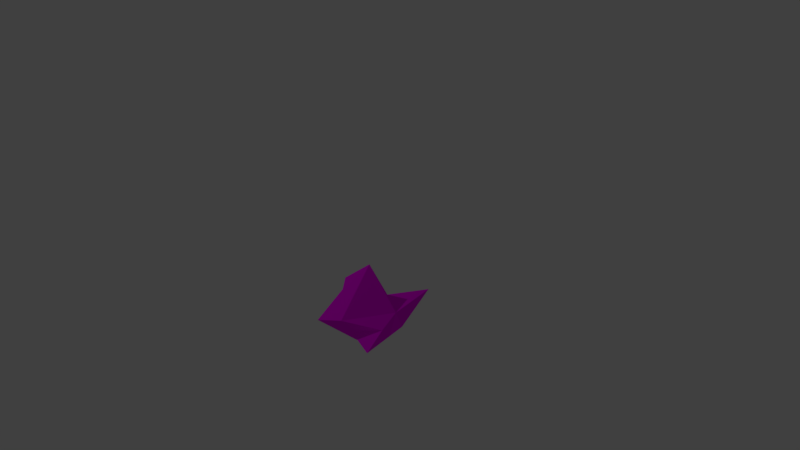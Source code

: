 # Source: skyscraperDES6.blend  (saved by Blender 2.78.0; exported with 4.5.12 LTS)
import bpy
from mathutils import Matrix  # noqa: F401  (used for matrix-valued properties, if any)

bpy.ops.wm.read_factory_settings(use_empty=True)
scene = bpy.context.scene
scene.name = 'Scene'

# ---- collections
col_collection_1 = bpy.data.collections.new('Collection 1'); scene.collection.children.link(col_collection_1)

# ---- images (referenced by path relative to the original .blend; pixels are not part of the script)
import os
ASSET_DIR = os.environ.get("B2B_ASSET_DIR", "")  # directory of the original .blend (textures are referenced by path, not embedded)
HERE = os.path.dirname(os.path.abspath(__file__))  # packed textures are extracted next to this script under _unpacked/

def load_image(name, relpath, width, height, colorspace="sRGB"):
    """Load a texture the original file referenced (path relative to the .blend, or extracted next to this script)."""
    p = next((c for c in (os.path.join(HERE, relpath), os.path.join(ASSET_DIR, relpath)) if relpath and os.path.exists(c)), "")
    if p:
        img = bpy.data.images.load(p, check_existing=True)
        img.name = name
    else:  # same state as the original file: an image datablock whose file is absent (Cycles renders it pink)
        img = bpy.data.images.new(name, width, height)
        img.source = "FILE"
        img.filepath = "//" + (relpath or name)
    img.colorspace_settings.name = colorspace
    return img
img_texturescom_highriseglass0109_2_seamless_s_jpg = load_image('TexturesCom_HighRiseGlass0109_2_seamless_S.jpg', 'TexturesCom_HighRiseGlass0109_2_seamless_S.jpg', 1024, 1024, 'sRGB')

# ---- materials (node trees are filled in below, after node groups)
mat_windows = bpy.data.materials.new('windows')
mat_windows.alpha_threshold = 0.0
mat_windows.preview_render_type = 'FLAT'
mat_windows.roughness = 0.5
mat_windows.line_color = (0.0, 0.0, 0.0, 1.0)
mat_grey = bpy.data.materials.new('grey')
mat_grey.alpha_threshold = 0.0
mat_grey.preview_render_type = 'FLAT'
mat_grey.roughness = 0.5
mat_grey.line_color = (0.0, 0.0, 0.0, 1.0)

# ---- material node trees
mat_windows.use_nodes = True; mat_windows.node_tree.nodes.clear()
_N = mat_windows.node_tree.nodes; _L = mat_windows.node_tree.links
n0 = _N.new('ShaderNodeOutputMaterial'); n0.name = 'Material Output'; n0.location = (496, 1)
n1 = _N.new('ShaderNodeMapping'); n1.name = 'Mapping'; n1.location = (-341, 106)
n1.vector_type = 'TEXTURE'
n1.inputs[3].default_value = (0.1, 0.1, 0.1)
n2 = _N.new('ShaderNodeTexCoord'); n2.name = 'Texture Coordinate'; n2.location = (-536, 324)
n3 = _N.new('ShaderNodeBsdfDiffuse'); n3.name = 'Diffuse BSDF'; n3.location = (245, 54)
n4 = _N.new('ShaderNodeTexImage'); n4.name = 'Image Texture'; n4.location = (43, 93)
n4.width = 140
n4.image = img_texturescom_highriseglass0109_2_seamless_s_jpg
_L.new(n4.outputs[0], n3.inputs[0])
_L.new(n3.outputs[0], n0.inputs[0])
_L.new(n2.outputs[2], n1.inputs[0])
_L.new(n1.outputs[0], n4.inputs[0])
n0.is_active_output = True
mat_grey.use_nodes = True; mat_grey.node_tree.nodes.clear()
_N = mat_grey.node_tree.nodes; _L = mat_grey.node_tree.links
n0 = _N.new('ShaderNodeBsdfDiffuse'); n0.name = 'Diffuse BSDF'; n0.location = (-259, 40)
n0.inputs[0].default_value = (0.1352, 0.1196, 0.1161, 1.0)
n1 = _N.new('ShaderNodeOutputMaterial'); n1.name = 'Material Output'; n1.location = (43, 33)
_L.new(n0.outputs[0], n1.inputs[0])
n1.is_active_output = True

# ---- world
world_world = bpy.data.worlds.new('World'); scene.world = world_world
world_world.color = (0.05088, 0.05088, 0.05088)
world_world.use_sun_shadow = False
world_world.sun_shadow_jitter_overblur = 0.0
world_world.cycles.sampling_method = 'MANUAL'

# ---- cameras
cam_camera = bpy.data.cameras.new('Camera')
cam_camera.clip_end = 100.0
cam_camera.lens = 35.0
cam_camera.sensor_width = 32.0
cam_camera.sensor_height = 18.0
cam_camera.ortho_scale = 7.314
cam_camera.dof.focus_distance = 0.0

# ---- lights
light_lamp = bpy.data.lights.new('Lamp', 'POINT')
light_lamp.transmission_factor = 0.0
light_lamp.cutoff_distance = 30.0
light_lamp.energy = 100.0
light_lamp.shadow_buffer_clip_start = 1.001
light_lamp.shadow_soft_size = 0.1
light_lamp.shadow_maximum_resolution = 0.006
light_lamp.use_absolute_resolution = True

# ---- meshes
me_cube = bpy.data.meshes.new('Cube')
me_cube.from_pydata([(0.3004, 0.5, -0.9452), (-0.5, 0.5, -1.002), (-0.5, -0.5, -1.017), (-0.5, 2.086e-07, -0.9597), (8.941e-08, 1.192e-07, -0.1539), (0.5, -0.5, -1.052), (4.47e-08, -0.3241, -1.062), (0.6149, 2.98e-08, -0.823), (0.02427, -0.009238, -1.43), (1.341e-07, 0.5, -1.089), (1.341e-07, 0.31, -0.7371), (4.47e-08, -0.5, -0.7989), (-0.5, 2.086e-07, -0.5597), (0.5, 2.98e-08, -0.6623), (0.5, -0.2379, -0.8243), (-0.3633, -0.1649, -0.6168), (-0.3466, 0.2652, -0.6019), (0.5065, 0.5854, -0.5452)], [], [(8, 7, 5, 6), (9, 0, 7, 8), (8, 6, 2, 3), (15, 11, 4, 12), (16, 10, 9, 1), (11, 14, 13, 4), (17, 13, 7, 0), (12, 16, 1, 3), (10, 17, 0, 9), (14, 11, 6, 5), (15, 12, 3, 2), (11, 15, 2, 6), (12, 4, 10, 16), (9, 8, 3, 1), (4, 13, 17, 10), (13, 14, 5, 7)])
_uv = me_cube.uv_layers.new(name='UVMap')
_uv.uv.foreach_set('vector', [0.5116, 0.4954, 0.7939, 0.5, 0.739, 0.25, 0.5, 0.338, 0.5, 0.75, 0.6436, 0.75, 0.7939, 0.5, 0.5116, 0.4954, 0.5116, 0.4954, 0.5, 0.338, 0.261, 0.25, 0.261, 0.5, 0.3263, 0.1916, 0.5, 0.1006, 0.5, 0.4231, 0.261, 0.2201, 0.3343, 0.1991, 0.5, 0.1314, 0.5, -0.04471, 0.261, -0.0009497, 0.5, 0.1006, 0.739, 0.08786, 0.739, 0.1689, 0.5, 0.4231, 0.7798, 0.2274, 0.5, 0.1689, 0.5, 0.08851, 0.739, 0.0274, 0.5, 0.2201, 0.6268, 0.1991, 0.739, -0.0009497, 0.5, 0.02015, 0.5, 0.1314, 0.7421, 0.2274, 0.6436, 0.0274, 0.5, -0.04471, 0.739, 0.08786, 0.5, 0.1006, 0.5, -0.03115, 0.739, -0.02595, 0.4212, 0.1916, 0.5, 0.2201, 0.5, 0.02015, 0.261, -0.008396, 0.5, 0.1006, 0.3263, 0.1916, 0.261, -0.008396, 0.5, -0.03115, 0.261, 0.2201, 0.5, 0.4231, 0.5, 0.1314, 0.3343, 0.1991, 0.5, 0.75, 0.5116, 0.4954, 0.261, 0.5, 0.261, 0.75, 0.5, 0.5, 0.739, 0.5, 0.7421, 0.7927, 0.5, 0.655, 0.5, 0.1689, 0.3863, 0.08786, 0.261, -0.02595, 0.5, 0.08851])
_ca = me_cube.color_attributes.new('Col', 'BYTE_COLOR', 'CORNER')
_ca.data.foreach_set('color', [1.0, 1.0, 1.0, 1.0, 1.0, 1.0, 1.0, 1.0, 1.0, 1.0, 1.0, 1.0, 1.0, 1.0, 1.0, 1.0, 1.0, 1.0, 1.0, 1.0, 1.0, 1.0, 1.0, 1.0, 1.0, 1.0, 1.0, 1.0, 1.0, 1.0, 1.0, 1.0, 1.0, 1.0, 1.0, 1.0, 1.0, 1.0, 1.0, 1.0, 1.0, 1.0, 1.0, 1.0, 1.0, 1.0, 1.0, 1.0, 1.0, 1.0, 1.0, 1.0, 1.0, 1.0, 1.0, 1.0, 1.0, 1.0, 1.0, 1.0, 1.0, 1.0, 1.0, 1.0, 1.0, 1.0, 1.0, 1.0, 1.0, 1.0, 1.0, 1.0, 1.0, 1.0, 1.0, 1.0, 1.0, 1.0, 1.0, 1.0, 1.0, 1.0, 1.0, 1.0, 1.0, 1.0, 1.0, 1.0, 1.0, 1.0, 1.0, 1.0, 1.0, 1.0, 1.0, 1.0, 1.0, 1.0, 1.0, 1.0, 1.0, 1.0, 1.0, 1.0, 1.0, 1.0, 1.0, 1.0, 1.0, 1.0, 1.0, 1.0, 1.0, 1.0, 1.0, 1.0, 1.0, 1.0, 1.0, 1.0, 1.0, 1.0, 1.0, 1.0, 1.0, 1.0, 1.0, 1.0, 1.0, 1.0, 1.0, 1.0, 1.0, 1.0, 1.0, 1.0, 1.0, 1.0, 1.0, 1.0, 1.0, 1.0, 1.0, 1.0, 1.0, 1.0, 1.0, 1.0, 1.0, 1.0, 1.0, 1.0, 1.0, 1.0, 1.0, 1.0, 1.0, 1.0, 1.0, 1.0, 1.0, 1.0, 1.0, 1.0, 1.0, 1.0, 1.0, 1.0, 1.0, 1.0, 1.0, 1.0, 1.0, 1.0, 1.0, 1.0, 1.0, 1.0, 1.0, 1.0, 1.0, 1.0, 1.0, 1.0, 1.0, 1.0, 1.0, 1.0, 1.0, 1.0, 1.0, 1.0, 1.0, 1.0, 1.0, 1.0, 1.0, 1.0, 1.0, 1.0, 1.0, 1.0, 1.0, 1.0, 1.0, 1.0, 1.0, 1.0, 1.0, 1.0, 1.0, 1.0, 1.0, 1.0, 1.0, 1.0, 1.0, 1.0, 1.0, 1.0, 1.0, 1.0, 1.0, 1.0, 1.0, 1.0, 1.0, 1.0, 1.0, 1.0, 1.0, 1.0, 1.0, 1.0, 1.0, 1.0, 1.0, 1.0, 1.0, 1.0, 1.0, 1.0, 1.0, 1.0, 1.0, 1.0, 1.0, 1.0, 1.0, 1.0, 1.0, 1.0, 1.0, 1.0, 1.0, 1.0])
me_cube.materials.append(mat_windows)
me_cube.materials.append(mat_grey)
me_cube.use_remesh_preserve_volume = False
me_cube.use_remesh_preserve_attributes = False
me_cube.use_mirror_vertex_groups = False
me_cube.update()

# ---- objects
ob_cube = bpy.data.objects.new('Cube', me_cube)
ob_lamp = bpy.data.objects.new('Lamp', light_lamp)
ob_camera = bpy.data.objects.new('Camera', cam_camera)

# ---- transforms, parenting, visibility, modifiers, constraints
ob_cube.location = (0.0, 0.0, 0.0)
ob_cube.lock_rotations_4d = False
ob_cube.empty_display_type = 'ARROWS'
ob_cube.lineart.crease_threshold = 0.0
ob_lamp.location = (-4.249, -3.214, 4.913)
ob_lamp.rotation_euler = (0.6503, 0.05522, 1.866)
ob_lamp.lock_rotations_4d = False
ob_lamp.empty_display_type = 'ARROWS'
ob_lamp.color = (0.0, 0.0, 0.0, 0.0)
ob_lamp.lineart.crease_threshold = 0.0
ob_camera.location = (7.481, -6.508, 5.344)
ob_camera.rotation_euler = (1.109, 0.0, 0.8149)
ob_camera.lock_rotations_4d = False
ob_camera.empty_display_type = 'ARROWS'
ob_camera.color = (0.0, 0.0, 0.0, 0.0)
ob_camera.display_type = 'WIRE'
ob_camera.lineart.crease_threshold = 0.0

# ---- collection membership
col_collection_1.objects.link(ob_cube)
col_collection_1.objects.link(ob_lamp)
col_collection_1.objects.link(ob_camera)

# ---- scene / render settings (as saved in the file)
scene.camera = ob_camera
scene.frame_start = 1; scene.frame_end = 250; scene.frame_set(33)
scene.render.engine = 'CYCLES'
scene.render.resolution_percentage = 50
scene.render.dither_intensity = 0.0
scene.cycles.use_denoising = False
scene.cycles.samples = 128
scene.cycles.sampling_pattern = 'TABULATED_SOBOL'
scene.cycles.light_sampling_threshold = 0.0
scene.cycles.use_adaptive_sampling = False
scene.cycles.use_light_tree = False
scene.cycles.blur_glossy = 0.0
scene.cycles.sample_clamp_indirect = 0.0
scene.view_settings.view_transform = 'Standard'
bpy.context.view_layer.update()
